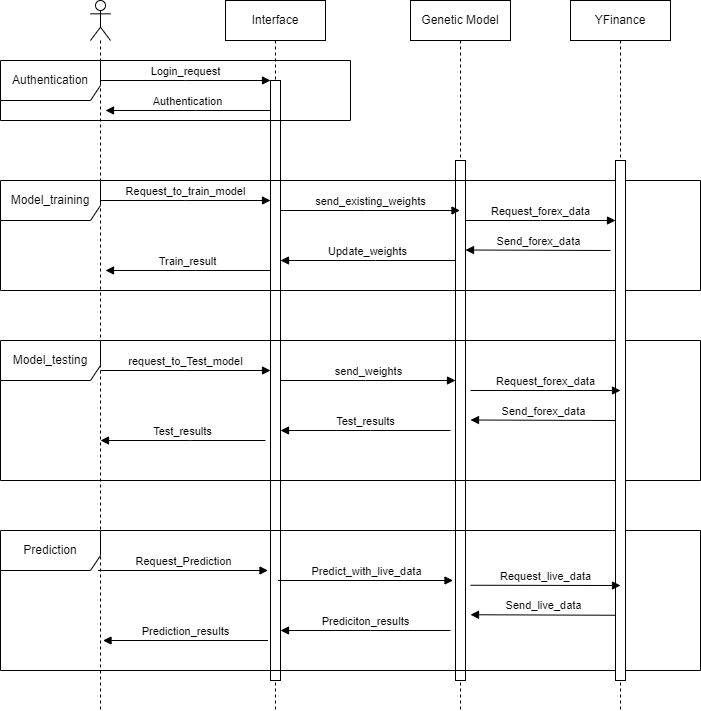

The diagram above was exported from draw.io. Its source (the exported page's mxGraphModel, read from the mxfile embedded in the PNG):
<mxGraphModel dx="1290" dy="572" grid="1" gridSize="10" guides="1" tooltips="1" connect="1" arrows="1" fold="1" page="1" pageScale="1" pageWidth="850" pageHeight="1100" math="0" shadow="0">
  <root>
    <mxCell id="0" />
    <mxCell id="1" parent="0" />
    <mxCell id="aM9ryv3xv72pqoxQDRHE-5" value="Interface" style="shape=umlLifeline;perimeter=lifelinePerimeter;whiteSpace=wrap;html=1;container=0;dropTarget=0;collapsible=0;recursiveResize=0;outlineConnect=0;portConstraint=eastwest;newEdgeStyle={&quot;edgeStyle&quot;:&quot;elbowEdgeStyle&quot;,&quot;elbow&quot;:&quot;vertical&quot;,&quot;curved&quot;:0,&quot;rounded&quot;:0};" parent="1" vertex="1">
      <mxGeometry x="315" y="80" width="100" height="710" as="geometry" />
    </mxCell>
    <mxCell id="aM9ryv3xv72pqoxQDRHE-6" value="" style="html=1;points=[];perimeter=orthogonalPerimeter;outlineConnect=0;targetShapes=umlLifeline;portConstraint=eastwest;newEdgeStyle={&quot;edgeStyle&quot;:&quot;elbowEdgeStyle&quot;,&quot;elbow&quot;:&quot;vertical&quot;,&quot;curved&quot;:0,&quot;rounded&quot;:0};" parent="aM9ryv3xv72pqoxQDRHE-5" vertex="1">
      <mxGeometry x="45" y="80" width="10" height="600" as="geometry" />
    </mxCell>
    <mxCell id="aM9ryv3xv72pqoxQDRHE-7" value="Login_request" style="html=1;verticalAlign=bottom;endArrow=block;edgeStyle=elbowEdgeStyle;elbow=vertical;curved=0;rounded=0;" parent="1" target="aM9ryv3xv72pqoxQDRHE-6" edge="1">
      <mxGeometry relative="1" as="geometry">
        <mxPoint x="190" y="160" as="sourcePoint" />
        <Array as="points">
          <mxPoint x="275" y="160" />
        </Array>
      </mxGeometry>
    </mxCell>
    <mxCell id="aM9ryv3xv72pqoxQDRHE-9" value="Authentication" style="html=1;verticalAlign=bottom;endArrow=block;edgeStyle=elbowEdgeStyle;elbow=horizontal;curved=0;rounded=0;" parent="1" edge="1">
      <mxGeometry relative="1" as="geometry">
        <mxPoint x="360" y="190" as="sourcePoint" />
        <Array as="points">
          <mxPoint x="285" y="190" />
        </Array>
        <mxPoint x="195" y="190" as="targetPoint" />
      </mxGeometry>
    </mxCell>
    <mxCell id="OOL3lmLiVKZQZ5cCrBpc-4" value="Genetic Model" style="shape=umlLifeline;perimeter=lifelinePerimeter;whiteSpace=wrap;html=1;container=0;dropTarget=0;collapsible=0;recursiveResize=0;outlineConnect=0;portConstraint=eastwest;newEdgeStyle={&quot;edgeStyle&quot;:&quot;elbowEdgeStyle&quot;,&quot;elbow&quot;:&quot;vertical&quot;,&quot;curved&quot;:0,&quot;rounded&quot;:0};" parent="1" vertex="1">
      <mxGeometry x="500" y="80" width="100" height="710" as="geometry" />
    </mxCell>
    <mxCell id="OOL3lmLiVKZQZ5cCrBpc-5" value="" style="html=1;points=[];perimeter=orthogonalPerimeter;outlineConnect=0;targetShapes=umlLifeline;portConstraint=eastwest;newEdgeStyle={&quot;edgeStyle&quot;:&quot;elbowEdgeStyle&quot;,&quot;elbow&quot;:&quot;vertical&quot;,&quot;curved&quot;:0,&quot;rounded&quot;:0};" parent="OOL3lmLiVKZQZ5cCrBpc-4" vertex="1">
      <mxGeometry x="45" y="160" width="10" height="520" as="geometry" />
    </mxCell>
    <mxCell id="OOL3lmLiVKZQZ5cCrBpc-8" value="" style="shape=umlLifeline;perimeter=lifelinePerimeter;whiteSpace=wrap;html=1;container=1;dropTarget=0;collapsible=0;recursiveResize=0;outlineConnect=0;portConstraint=eastwest;newEdgeStyle={&quot;curved&quot;:0,&quot;rounded&quot;:0};participant=umlActor;" parent="1" vertex="1">
      <mxGeometry x="180" y="80" width="20" height="710" as="geometry" />
    </mxCell>
    <mxCell id="OOL3lmLiVKZQZ5cCrBpc-10" value="Request_to_train_model" style="html=1;verticalAlign=bottom;endArrow=block;edgeStyle=elbowEdgeStyle;elbow=vertical;curved=0;rounded=0;" parent="1" edge="1">
      <mxGeometry relative="1" as="geometry">
        <mxPoint x="190" y="280" as="sourcePoint" />
        <Array as="points">
          <mxPoint x="275" y="280" />
        </Array>
        <mxPoint x="360" y="280" as="targetPoint" />
      </mxGeometry>
    </mxCell>
    <mxCell id="OOL3lmLiVKZQZ5cCrBpc-11" value="Train_result" style="html=1;verticalAlign=bottom;endArrow=block;edgeStyle=elbowEdgeStyle;elbow=horizontal;curved=0;rounded=0;" parent="1" edge="1">
      <mxGeometry relative="1" as="geometry">
        <mxPoint x="360" y="350" as="sourcePoint" />
        <Array as="points">
          <mxPoint x="285" y="350" />
        </Array>
        <mxPoint x="195" y="350" as="targetPoint" />
      </mxGeometry>
    </mxCell>
    <mxCell id="OOL3lmLiVKZQZ5cCrBpc-14" value="send_existing_weights" style="html=1;verticalAlign=bottom;endArrow=block;edgeStyle=elbowEdgeStyle;elbow=vertical;curved=0;rounded=0;" parent="1" edge="1">
      <mxGeometry relative="1" as="geometry">
        <mxPoint x="370" y="290" as="sourcePoint" />
        <Array as="points">
          <mxPoint x="455" y="290" />
        </Array>
        <mxPoint x="549.5" y="290" as="targetPoint" />
      </mxGeometry>
    </mxCell>
    <mxCell id="OOL3lmLiVKZQZ5cCrBpc-15" value="Update_weights" style="html=1;verticalAlign=bottom;endArrow=block;edgeStyle=elbowEdgeStyle;elbow=vertical;curved=0;rounded=0;" parent="1" edge="1">
      <mxGeometry relative="1" as="geometry">
        <mxPoint x="545" y="340" as="sourcePoint" />
        <Array as="points">
          <mxPoint x="465" y="340" />
        </Array>
        <mxPoint x="370" y="340" as="targetPoint" />
      </mxGeometry>
    </mxCell>
    <mxCell id="OOL3lmLiVKZQZ5cCrBpc-16" value="request_to_Test_model" style="html=1;verticalAlign=bottom;endArrow=block;edgeStyle=elbowEdgeStyle;elbow=vertical;curved=0;rounded=0;" parent="1" edge="1">
      <mxGeometry relative="1" as="geometry">
        <mxPoint x="190" y="450" as="sourcePoint" />
        <Array as="points">
          <mxPoint x="275" y="450" />
        </Array>
        <mxPoint x="360" y="450" as="targetPoint" />
      </mxGeometry>
    </mxCell>
    <mxCell id="OOL3lmLiVKZQZ5cCrBpc-17" value="Test_results" style="html=1;verticalAlign=bottom;endArrow=block;edgeStyle=elbowEdgeStyle;elbow=horizontal;curved=0;rounded=0;" parent="1" edge="1">
      <mxGeometry relative="1" as="geometry">
        <mxPoint x="355" y="520" as="sourcePoint" />
        <Array as="points">
          <mxPoint x="280" y="520" />
        </Array>
        <mxPoint x="190" y="520" as="targetPoint" />
      </mxGeometry>
    </mxCell>
    <mxCell id="OOL3lmLiVKZQZ5cCrBpc-18" value="send_weights" style="html=1;verticalAlign=bottom;endArrow=block;edgeStyle=elbowEdgeStyle;elbow=horizontal;curved=0;rounded=0;" parent="1" edge="1">
      <mxGeometry relative="1" as="geometry">
        <mxPoint x="370" y="460" as="sourcePoint" />
        <Array as="points">
          <mxPoint x="455" y="460" />
        </Array>
        <mxPoint x="545" y="460" as="targetPoint" />
      </mxGeometry>
    </mxCell>
    <mxCell id="OOL3lmLiVKZQZ5cCrBpc-19" value="Test_results" style="html=1;verticalAlign=bottom;endArrow=block;edgeStyle=elbowEdgeStyle;elbow=horizontal;curved=0;rounded=0;" parent="1" edge="1">
      <mxGeometry relative="1" as="geometry">
        <mxPoint x="540" y="510" as="sourcePoint" />
        <Array as="points">
          <mxPoint x="460" y="510" />
        </Array>
        <mxPoint x="370" y="510" as="targetPoint" />
      </mxGeometry>
    </mxCell>
    <mxCell id="OOL3lmLiVKZQZ5cCrBpc-20" value="Request_Prediction" style="html=1;verticalAlign=bottom;endArrow=block;edgeStyle=elbowEdgeStyle;elbow=vertical;curved=0;rounded=0;" parent="1" edge="1">
      <mxGeometry relative="1" as="geometry">
        <mxPoint x="187.5" y="650" as="sourcePoint" />
        <Array as="points">
          <mxPoint x="272.5" y="650" />
        </Array>
        <mxPoint x="357.5" y="650" as="targetPoint" />
      </mxGeometry>
    </mxCell>
    <mxCell id="OOL3lmLiVKZQZ5cCrBpc-21" value="Prediction_results" style="html=1;verticalAlign=bottom;endArrow=block;edgeStyle=elbowEdgeStyle;elbow=horizontal;curved=0;rounded=0;" parent="1" edge="1">
      <mxGeometry relative="1" as="geometry">
        <mxPoint x="357.5" y="720" as="sourcePoint" />
        <Array as="points">
          <mxPoint x="282.5" y="720" />
        </Array>
        <mxPoint x="192.5" y="720" as="targetPoint" />
      </mxGeometry>
    </mxCell>
    <mxCell id="OOL3lmLiVKZQZ5cCrBpc-22" value="Predict_with_live_data" style="html=1;verticalAlign=bottom;endArrow=block;edgeStyle=elbowEdgeStyle;elbow=horizontal;curved=0;rounded=0;" parent="1" edge="1">
      <mxGeometry relative="1" as="geometry">
        <mxPoint x="367.5" y="660" as="sourcePoint" />
        <Array as="points">
          <mxPoint x="452.5" y="660" />
        </Array>
        <mxPoint x="542.5" y="660" as="targetPoint" />
      </mxGeometry>
    </mxCell>
    <mxCell id="OOL3lmLiVKZQZ5cCrBpc-23" value="Prediciton_results" style="html=1;verticalAlign=bottom;endArrow=block;edgeStyle=elbowEdgeStyle;elbow=vertical;curved=0;rounded=0;" parent="1" edge="1">
      <mxGeometry relative="1" as="geometry">
        <mxPoint x="540" y="710" as="sourcePoint" />
        <Array as="points">
          <mxPoint x="460" y="710" />
        </Array>
        <mxPoint x="370" y="710" as="targetPoint" />
      </mxGeometry>
    </mxCell>
    <mxCell id="OOL3lmLiVKZQZ5cCrBpc-24" value="Authentication" style="shape=umlFrame;whiteSpace=wrap;html=1;pointerEvents=0;width=100;height=40;" parent="1" vertex="1">
      <mxGeometry x="90" y="140" width="350" height="60" as="geometry" />
    </mxCell>
    <mxCell id="OOL3lmLiVKZQZ5cCrBpc-25" value="Model_training" style="shape=umlFrame;whiteSpace=wrap;html=1;pointerEvents=0;width=100;height=40;" parent="1" vertex="1">
      <mxGeometry x="90" y="260" width="700" height="110" as="geometry" />
    </mxCell>
    <mxCell id="OOL3lmLiVKZQZ5cCrBpc-26" value="Prediction" style="shape=umlFrame;whiteSpace=wrap;html=1;pointerEvents=0;width=100;height=40;" parent="1" vertex="1">
      <mxGeometry x="90" y="610" width="700" height="140" as="geometry" />
    </mxCell>
    <mxCell id="OOL3lmLiVKZQZ5cCrBpc-27" value="Model_testing" style="shape=umlFrame;whiteSpace=wrap;html=1;pointerEvents=0;width=100;height=40;" parent="1" vertex="1">
      <mxGeometry x="90" y="420" width="700" height="140" as="geometry" />
    </mxCell>
    <mxCell id="ognAWzF1zpI7rce3MPwr-1" value="YFinance" style="shape=umlLifeline;perimeter=lifelinePerimeter;whiteSpace=wrap;html=1;container=0;dropTarget=0;collapsible=0;recursiveResize=0;outlineConnect=0;portConstraint=eastwest;newEdgeStyle={&quot;edgeStyle&quot;:&quot;elbowEdgeStyle&quot;,&quot;elbow&quot;:&quot;vertical&quot;,&quot;curved&quot;:0,&quot;rounded&quot;:0};" vertex="1" parent="1">
      <mxGeometry x="660" y="80" width="100" height="710" as="geometry" />
    </mxCell>
    <mxCell id="ognAWzF1zpI7rce3MPwr-2" value="" style="html=1;points=[];perimeter=orthogonalPerimeter;outlineConnect=0;targetShapes=umlLifeline;portConstraint=eastwest;newEdgeStyle={&quot;edgeStyle&quot;:&quot;elbowEdgeStyle&quot;,&quot;elbow&quot;:&quot;vertical&quot;,&quot;curved&quot;:0,&quot;rounded&quot;:0};" vertex="1" parent="ognAWzF1zpI7rce3MPwr-1">
      <mxGeometry x="45" y="160" width="10" height="520" as="geometry" />
    </mxCell>
    <mxCell id="ognAWzF1zpI7rce3MPwr-3" value="Request_forex_data" style="html=1;verticalAlign=bottom;endArrow=block;edgeStyle=elbowEdgeStyle;elbow=vertical;curved=0;rounded=0;" edge="1" parent="1">
      <mxGeometry relative="1" as="geometry">
        <mxPoint x="555" y="300" as="sourcePoint" />
        <Array as="points" />
        <mxPoint x="705" y="300" as="targetPoint" />
      </mxGeometry>
    </mxCell>
    <mxCell id="ognAWzF1zpI7rce3MPwr-4" value="Send_forex_data" style="html=1;verticalAlign=bottom;endArrow=block;edgeStyle=elbowEdgeStyle;elbow=vertical;curved=0;rounded=0;" edge="1" parent="1" target="OOL3lmLiVKZQZ5cCrBpc-5">
      <mxGeometry relative="1" as="geometry">
        <mxPoint x="700" y="330" as="sourcePoint" />
        <Array as="points">
          <mxPoint x="655" y="329.5" />
        </Array>
        <mxPoint x="570" y="330" as="targetPoint" />
      </mxGeometry>
    </mxCell>
    <mxCell id="ognAWzF1zpI7rce3MPwr-6" value="Request_forex_data" style="html=1;verticalAlign=bottom;endArrow=block;edgeStyle=elbowEdgeStyle;elbow=vertical;curved=0;rounded=0;" edge="1" parent="1">
      <mxGeometry relative="1" as="geometry">
        <mxPoint x="560" y="470" as="sourcePoint" />
        <Array as="points" />
        <mxPoint x="710" y="470" as="targetPoint" />
      </mxGeometry>
    </mxCell>
    <mxCell id="ognAWzF1zpI7rce3MPwr-7" value="Send_forex_data" style="html=1;verticalAlign=bottom;endArrow=block;edgeStyle=elbowEdgeStyle;elbow=vertical;curved=0;rounded=0;" edge="1" parent="1">
      <mxGeometry relative="1" as="geometry">
        <mxPoint x="705" y="500" as="sourcePoint" />
        <Array as="points">
          <mxPoint x="660" y="499.5" />
        </Array>
        <mxPoint x="560" y="500" as="targetPoint" />
      </mxGeometry>
    </mxCell>
    <mxCell id="ognAWzF1zpI7rce3MPwr-8" value="Request_live_data" style="html=1;verticalAlign=bottom;endArrow=block;edgeStyle=elbowEdgeStyle;elbow=vertical;curved=0;rounded=0;" edge="1" parent="1">
      <mxGeometry relative="1" as="geometry">
        <mxPoint x="560" y="664.75" as="sourcePoint" />
        <Array as="points" />
        <mxPoint x="710" y="664.75" as="targetPoint" />
      </mxGeometry>
    </mxCell>
    <mxCell id="ognAWzF1zpI7rce3MPwr-9" value="Send_live_data" style="html=1;verticalAlign=bottom;endArrow=block;edgeStyle=elbowEdgeStyle;elbow=vertical;curved=0;rounded=0;" edge="1" parent="1">
      <mxGeometry relative="1" as="geometry">
        <mxPoint x="705" y="694.75" as="sourcePoint" />
        <Array as="points">
          <mxPoint x="660" y="694.25" />
        </Array>
        <mxPoint x="560" y="694.75" as="targetPoint" />
      </mxGeometry>
    </mxCell>
  </root>
</mxGraphModel>